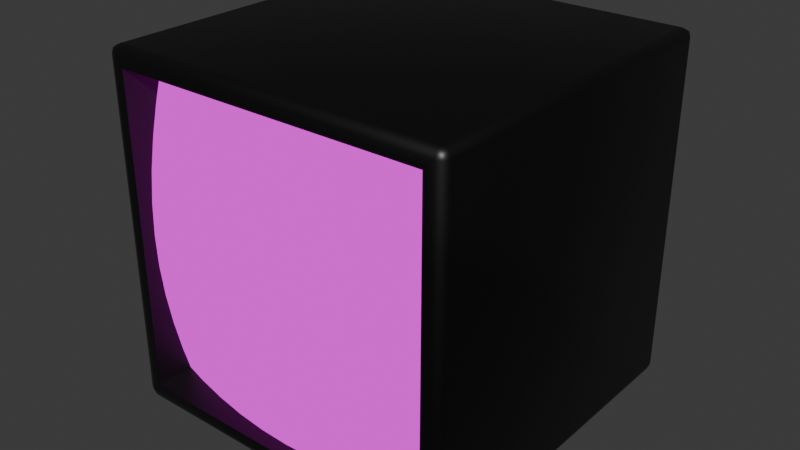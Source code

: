 # Source: WebcamMonitor.blend  (saved by Blender 4.1.23; exported with 4.5.12 LTS)
import bpy
from mathutils import Matrix  # noqa: F401  (used for matrix-valued properties, if any)

bpy.ops.wm.read_factory_settings(use_empty=True)
scene = bpy.context.scene
scene.name = 'Scene'

# ---- collections
col_collection = bpy.data.collections.new('Collection'); scene.collection.children.link(col_collection)

# ---- images (referenced by path relative to the original .blend; pixels are not part of the script)
import os
ASSET_DIR = os.environ.get("B2B_ASSET_DIR", "")  # directory of the original .blend (textures are referenced by path, not embedded)
HERE = os.path.dirname(os.path.abspath(__file__))  # packed textures are extracted next to this script under _unpacked/

def load_image(name, relpath, width, height, colorspace="sRGB"):
    """Load a texture the original file referenced (path relative to the .blend, or extracted next to this script)."""
    p = next((c for c in (os.path.join(HERE, relpath), os.path.join(ASSET_DIR, relpath)) if relpath and os.path.exists(c)), "")
    if p:
        img = bpy.data.images.load(p, check_existing=True)
        img.name = name
    else:  # same state as the original file: an image datablock whose file is absent (Cycles renders it pink)
        img = bpy.data.images.new(name, width, height)
        img.source = "FILE"
        img.filepath = "//" + (relpath or name)
    img.colorspace_settings.name = colorspace
    return img
img_win_20240331_07_57_26_pro_jpg = load_image('WIN_20240331_07_57_26_Pro.jpg', 'WIN_20240331_07_57_26_Pro.jpg', 1024, 1024, 'sRGB')

# ---- materials (node trees are filled in below, after node groups)
mat_material = bpy.data.materials.new('Material')
mat_material.alpha_threshold = 0.0
mat_material.use_transparent_shadow = False
mat_material.roughness = 0.5
mat_material.line_color = (0.0, 0.0, 0.0, 1.0)
mat_screen = bpy.data.materials.new('Screen')
mat_screen.use_transparent_shadow = False

# ---- material node trees
mat_material.use_nodes = True; mat_material.node_tree.nodes.clear()
_N = mat_material.node_tree.nodes; _L = mat_material.node_tree.links
n0 = _N.new('ShaderNodeOutputMaterial'); n0.name = 'Material Output'; n0.location = (300, 300)
n1 = _N.new('ShaderNodeBsdfPrincipled'); n1.name = 'Principled BSDF'; n1.location = (10, 300)
n1.inputs[0].default_value = (0.0, 0.0, 0.0, 1.0)
n1.inputs[1].default_value = 0.9507
n1.inputs[2].default_value = 0.4507
n1.inputs[3].default_value = 0.1
n1.inputs[22].default_value = (0.0, 0.0, 0.0, 1.0)
_L.new(n1.outputs[0], n0.inputs[0])
n0.is_active_output = True
mat_screen.use_nodes = True; mat_screen.node_tree.nodes.clear()
_N = mat_screen.node_tree.nodes; _L = mat_screen.node_tree.links
n0 = _N.new('ShaderNodeOutputMaterial'); n0.name = 'Material Output'; n0.location = (300, 300)
n1 = _N.new('ShaderNodeTexImage'); n1.name = 'Image Texture'; n1.location = (-70, 268)
n1.image = img_win_20240331_07_57_26_pro_jpg
_L.new(n1.outputs[0], n0.inputs[0])
n0.is_active_output = True

# ---- world
world_world = bpy.data.worlds.new('World'); scene.world = world_world
world_world.use_nodes = True; world_world.node_tree.nodes.clear()
_N = world_world.node_tree.nodes; _L = world_world.node_tree.links
n0 = _N.new('ShaderNodeOutputWorld'); n0.name = 'World Output'; n0.location = (300, 300)
n1 = _N.new('ShaderNodeBackground'); n1.name = 'Background'; n1.location = (10, 300)
n1.inputs[0].default_value = (0.05088, 0.05088, 0.05088, 1.0)
_L.new(n1.outputs[0], n0.inputs[0])
n0.is_active_output = True
world_world.color = (0.05088, 0.05088, 0.05088)
world_world.use_sun_shadow = False
world_world.sun_shadow_jitter_overblur = 0.0

# ---- meshes
me_cube = bpy.data.meshes.new('Cube')
me_cube.from_pydata([(0.8982, -1.0, 0.8982), (0.8982, -1.0, -0.8982), (-0.8982, -1.0, 0.8982), (-0.8982, -1.0, -0.8982), (-0.8094, -0.6912, -0.8094), (-0.8094, -0.6912, 0.8094), (0.8094, -0.6912, 0.8094), (0.8094, -0.6912, -0.8094), (-0.8982, -0.7971, -0.8982), (-0.8982, -0.7971, 0.8982), (0.8982, -0.7971, 0.8982), (0.8982, -0.7971, -0.8982), (0.7186, -0.8423, 0.8982), (0.5389, -0.8797, 0.8982), (0.3593, -0.9079, 0.8982), (0.1796, -0.9254, 0.8982), (-2.98e-08, -0.9313, 0.8982), (-0.1796, -0.9254, 0.8982), (-0.3593, -0.9079, 0.8982), (-0.5389, -0.8797, 0.8982), (-0.7186, -0.8423, 0.8982), (-0.7186, -0.8423, -0.8982), (-0.5389, -0.8797, -0.8982), (-0.3593, -0.9079, -0.8982), (-0.1796, -0.9254, -0.8982), (2.98e-08, -0.9313, -0.8982), (0.1796, -0.9254, -0.8982), (0.3593, -0.9079, -0.8982), (0.5389, -0.8797, -0.8982), (0.7186, -0.8423, -0.8982), (-0.8982, -0.8423, -0.7186), (-0.8982, -0.8797, -0.5389), (-0.8982, -0.9079, -0.3593), (-0.8982, -0.9254, -0.1796), (-0.8982, -0.9313, 2.98e-08), (-0.8982, -0.9254, 0.1796), (-0.8982, -0.9079, 0.3593), (-0.8982, -0.8797, 0.5389), (-0.8982, -0.8423, 0.7186), (0.8982, -0.8423, 0.7186), (0.8982, -0.8797, 0.5389), (0.8982, -0.9079, 0.3593), (0.8982, -0.9254, 0.1796), (0.8982, -0.9313, -2.98e-08), (0.8982, -0.9254, -0.1796), (0.8982, -0.9079, -0.3593), (0.8982, -0.8797, -0.5389), (0.8982, -0.8423, -0.7186), (0.7186, -0.8908, 0.7186), (0.7186, -0.9313, 0.5389), (0.7186, -0.962, 0.3593), (0.7186, -0.9812, 0.1796), (0.7186, -0.9877, -2.98e-08), (0.7186, -0.9812, -0.1796), (0.7186, -0.962, -0.3593), (0.7186, -0.9313, -0.5389), (0.7186, -0.8908, -0.7186), (0.5389, -0.9313, 0.7186), (0.5389, -0.9747, 0.5389), (0.5389, -1.008, 0.3593), (0.5389, -1.029, 0.1796), (0.5389, -1.036, -2.98e-08), (0.5389, -1.029, -0.1796), (0.5389, -1.008, -0.3593), (0.5389, -0.9747, -0.5389), (0.5389, -0.9313, -0.7186), (0.3593, -0.962, 0.7186), (0.3593, -1.008, 0.5389), (0.3593, -1.043, 0.3593), (0.3593, -1.066, 0.1796), (0.3593, -1.074, -2.98e-08), (0.3593, -1.066, -0.1796), (0.3593, -1.043, -0.3593), (0.3593, -1.008, -0.5389), (0.3593, -0.962, -0.7186), (0.1796, -0.9812, 0.7186), (0.1796, -1.029, 0.5389), (0.1796, -1.066, 0.3593), (0.1796, -1.09, 0.1796), (0.1796, -1.099, -2.98e-08), (0.1796, -1.09, -0.1796), (0.1796, -1.066, -0.3593), (0.1796, -1.029, -0.5389), (0.1796, -0.9812, -0.7186), (-2.384e-08, -0.9877, 0.7186), (-1.788e-08, -1.036, 0.5389), (-1.192e-08, -1.074, 0.3593), (-5.96e-09, -1.099, 0.1796), (0.0, -1.108, -2.98e-08), (5.96e-09, -1.099, -0.1796), (1.192e-08, -1.074, -0.3593), (1.788e-08, -1.036, -0.5389), (2.384e-08, -0.9877, -0.7186), (-0.1796, -0.9812, 0.7186), (-0.1796, -1.029, 0.5389), (-0.1796, -1.066, 0.3593), (-0.1796, -1.09, 0.1796), (-0.1796, -1.099, -2.98e-08), (-0.1796, -1.09, -0.1796), (-0.1796, -1.066, -0.3593), (-0.1796, -1.029, -0.5389), (-0.1796, -0.9812, -0.7186), (-0.3593, -0.962, 0.7186), (-0.3593, -1.008, 0.5389), (-0.3593, -1.043, 0.3593), (-0.3593, -1.066, 0.1796), (-0.3593, -1.074, -2.98e-08), (-0.3593, -1.066, -0.1796), (-0.3593, -1.043, -0.3593), (-0.3593, -1.008, -0.5389), (-0.3593, -0.962, -0.7186), (-0.5389, -0.9313, 0.7186), (-0.5389, -0.9747, 0.5389), (-0.5389, -1.008, 0.3593), (-0.5389, -1.029, 0.1796), (-0.5389, -1.036, -2.98e-08), (-0.5389, -1.029, -0.1796), (-0.5389, -1.008, -0.3593), (-0.5389, -0.9747, -0.5389), (-0.5389, -0.9313, -0.7186), (-0.7186, -0.8908, 0.7186), (-0.7186, -0.9313, 0.5389), (-0.7186, -0.962, 0.3593), (-0.7186, -0.9812, 0.1796), (-0.7186, -0.9877, -2.98e-08), (-0.7186, -0.9812, -0.1796), (-0.7186, -0.962, -0.3593), (-0.7186, -0.9313, -0.5389), (-0.7186, -0.8908, -0.7186), (0.9512, 1.0, 0.9512), (0.9512, 0.9512, 1.0), (1.0, 0.9512, 0.9512), (0.9512, 0.9857, 0.9857), (0.9794, 0.9794, 0.9794), (0.9857, 0.9512, 0.9857), (0.9857, 0.9857, 0.9512), (0.9512, 0.9512, -1.0), (0.9512, 1.0, -0.9512), (1.0, 0.9512, -0.9512), (0.9512, 0.9857, -0.9857), (0.9794, 0.9794, -0.9794), (0.9857, 0.9857, -0.9512), (0.9857, 0.9512, -0.9857), (-0.9512, 1.0, 0.9512), (-1.0, 0.9512, 0.9512), (-0.9512, 0.9512, 1.0), (-0.9857, 0.9857, 0.9512), (-0.9794, 0.9794, 0.9794), (-0.9857, 0.9512, 0.9857), (-0.9512, 0.9857, 0.9857), (-1.0, 0.9512, -0.9512), (-0.9512, 1.0, -0.9512), (-0.9512, 0.9512, -1.0), (-0.9857, 0.9857, -0.9512), (-0.9794, 0.9794, -0.9794), (-0.9512, 0.9857, -0.9857), (-0.9857, 0.9512, -0.9857), (-0.9512, -0.9512, -1.0), (-0.9512, -1.0, -0.9512), (-1.0, -0.9512, -0.9512), (-0.9512, -0.9857, -0.9857), (-0.9794, -0.9794, -0.9794), (-0.9857, -0.9857, -0.9512), (-0.9857, -0.9512, -0.9857), (-0.9512, -1.0, 0.9512), (-0.9512, -0.9512, 1.0), (-1.0, -0.9512, 0.9512), (-0.9512, -0.9857, 0.9857), (-0.9794, -0.9794, 0.9794), (-0.9857, -0.9512, 0.9857), (-0.9857, -0.9857, 0.9512), (1.0, -0.9512, 0.9512), (0.9512, -0.9512, 1.0), (0.9512, -1.0, 0.9512), (0.9857, -0.9512, 0.9857), (0.9794, -0.9794, 0.9794), (0.9512, -0.9857, 0.9857), (0.9857, -0.9857, 0.9512), (0.9512, -1.0, -0.9512), (0.9512, -0.9512, -1.0), (1.0, -0.9512, -0.9512), (0.9512, -0.9857, -0.9857), (0.9794, -0.9794, -0.9794), (0.9857, -0.9512, -0.9857), (0.9857, -0.9857, -0.9512)], [], [(152, 136, 179, 157), (3, 1, 7, 4), (3, 2, 164, 158), (159, 166, 144, 150), (130, 145, 165, 172), (138, 131, 171, 180), (1, 3, 158, 178), (0, 1, 178, 173), (2, 0, 173, 164), (1, 0, 6, 7), (0, 2, 5, 6), (2, 3, 4, 5), (120, 20, 9, 38), (39, 10, 12, 48), (48, 12, 13, 57), (57, 13, 14, 66), (66, 14, 15, 75), (75, 15, 16, 84), (84, 16, 17, 93), (93, 17, 18, 102), (102, 18, 19, 111), (111, 19, 20, 120), (22, 119, 128, 21), (119, 118, 127, 128), (118, 117, 126, 127), (117, 116, 125, 126), (116, 115, 124, 125), (115, 114, 123, 124), (114, 113, 122, 123), (113, 112, 121, 122), (112, 111, 120, 121), (23, 110, 119, 22), (110, 109, 118, 119), (109, 108, 117, 118), (108, 107, 116, 117), (107, 106, 115, 116), (106, 105, 114, 115), (105, 104, 113, 114), (104, 103, 112, 113), (103, 102, 111, 112), (24, 101, 110, 23), (101, 100, 109, 110), (100, 99, 108, 109), (99, 98, 107, 108), (98, 97, 106, 107), (97, 96, 105, 106), (96, 95, 104, 105), (95, 94, 103, 104), (94, 93, 102, 103), (25, 92, 101, 24), (92, 91, 100, 101), (91, 90, 99, 100), (90, 89, 98, 99), (89, 88, 97, 98), (88, 87, 96, 97), (87, 86, 95, 96), (86, 85, 94, 95), (85, 84, 93, 94), (26, 83, 92, 25), (83, 82, 91, 92), (82, 81, 90, 91), (81, 80, 89, 90), (80, 79, 88, 89), (79, 78, 87, 88), (78, 77, 86, 87), (77, 76, 85, 86), (76, 75, 84, 85), (27, 74, 83, 26), (74, 73, 82, 83), (73, 72, 81, 82), (72, 71, 80, 81), (71, 70, 79, 80), (70, 69, 78, 79), (69, 68, 77, 78), (68, 67, 76, 77), (67, 66, 75, 76), (28, 65, 74, 27), (65, 64, 73, 74), (64, 63, 72, 73), (63, 62, 71, 72), (62, 61, 70, 71), (61, 60, 69, 70), (60, 59, 68, 69), (59, 58, 67, 68), (58, 57, 66, 67), (29, 56, 65, 28), (56, 55, 64, 65), (55, 54, 63, 64), (54, 53, 62, 63), (53, 52, 61, 62), (52, 51, 60, 61), (51, 50, 59, 60), (50, 49, 58, 59), (49, 48, 57, 58), (11, 47, 56, 29), (47, 46, 55, 56), (46, 45, 54, 55), (45, 44, 53, 54), (44, 43, 52, 53), (43, 42, 51, 52), (42, 41, 50, 51), (41, 40, 49, 50), (40, 39, 48, 49), (21, 128, 30, 8), (128, 127, 31, 30), (127, 126, 32, 31), (126, 125, 33, 32), (125, 124, 34, 33), (124, 123, 35, 34), (123, 122, 36, 35), (122, 121, 37, 36), (121, 120, 38, 37), (129, 132, 133, 135), (130, 134, 133, 132), (131, 135, 133, 134), (136, 139, 140, 142), (137, 141, 140, 139), (138, 142, 140, 141), (143, 146, 147, 149), (144, 148, 147, 146), (145, 149, 147, 148), (150, 153, 154, 156), (151, 155, 154, 153), (152, 156, 154, 155), (157, 160, 161, 163), (158, 162, 161, 160), (159, 163, 161, 162), (164, 167, 168, 170), (165, 169, 168, 167), (166, 170, 168, 169), (171, 174, 175, 177), (172, 176, 175, 174), (173, 177, 175, 176), (178, 181, 182, 184), (179, 183, 182, 181), (180, 184, 182, 183), (152, 157, 163, 156), (156, 163, 159, 150), (136, 152, 155, 139), (139, 155, 151, 137), (131, 138, 141, 135), (135, 141, 137, 129), (158, 164, 170, 162), (162, 170, 166, 159), (173, 178, 184, 177), (177, 184, 180, 171), (143, 151, 153, 146), (146, 153, 150, 144), (172, 165, 167, 176), (176, 167, 164, 173), (130, 172, 174, 134), (134, 174, 171, 131), (157, 179, 181, 160), (160, 181, 178, 158), (165, 145, 148, 169), (169, 148, 144, 166), (145, 130, 132, 149), (149, 132, 129, 143), (179, 136, 142, 183), (183, 142, 138, 180), (151, 143, 129, 137)])
me_cube.polygons.foreach_set('use_smooth', [True] * 161)
me_cube.polygons.foreach_set('material_index', [0, 0, 0, 0, 0, 0, 0, 0, 0, 0, 0, 0, 1, 1, 1, 1, 1, 1, 1, 1, 1, 1, 1, 1, 1, 1, 1, 1, 1, 1, 1, 1, 1, 1, 1, 1, 1, 1, 1, 1, 1, 1, 1, 1, 1, 1, 1, 1, 1, 1, 1, 1, 1, 1, 1, 1, 1, 1, 1, 1, 1, 1, 1, 1, 1, 1, 1, 1, 1, 1, 1, 1, 1, 1, 1, 1, 1, 1, 1, 1, 1, 1, 1, 1, 1, 1, 1, 1, 1, 1, 1, 1, 1, 1, 1, 1, 1, 1, 1, 1, 1, 1, 1, 1, 1, 1, 1, 1, 1, 1, 1, 1, 0, 0, 0, 0, 0, 0, 0, 0, 0, 0, 0, 0, 0, 0, 0, 0, 0, 0, 0, 0, 0, 0, 0, 0, 0, 0, 0, 0, 0, 0, 0, 0, 0, 0, 0, 0, 0, 0, 0, 0, 0, 0, 0, 0, 0, 0, 0, 0, 0])
_k = set([(0, 1), (0, 2), (0, 6), (1, 3), (1, 7), (2, 3), (2, 5), (3, 4), (4, 5), (4, 7), (5, 6), (6, 7)])
me_cube.attributes.new('sharp_edge', 'BOOLEAN', 'EDGE').data.foreach_set('value', [ (min(e.vertices), max(e.vertices)) in _k for e in me_cube.edges])
_uv = me_cube.uv_layers.new(name='UVMap')
_uv.uv.foreach_set('vector', [0.1311, 0.5061, 0.3689, 0.5061, 0.3689, 0.7439, 0.1311, 0.7439, 0.3877, 0.9873, 0.3877, 0.7627, 0.3877, 0.7627, 0.3877, 0.9873, 0.3877, 0.9873, 0.6123, 0.9873, 0.6189, 0.9939, 0.3811, 0.9939, 0.3811, 0.0061, 0.6189, 0.0061, 0.6189, 0.2439, 0.3811, 0.2439, 0.6311, 0.5061, 0.8689, 0.5061, 0.8689, 0.7439, 0.6311, 0.7439, 0.3811, 0.5061, 0.6189, 0.5061, 0.6189, 0.7439, 0.3811, 0.7439, 0.3877, 0.7627, 0.3877, 0.9873, 0.3811, 0.9939, 0.3811, 0.7561, 0.6123, 0.7627, 0.3877, 0.7627, 0.3811, 0.7561, 0.6189, 0.7561, 0.6123, 0.9873, 0.6123, 0.7627, 0.6189, 0.7561, 0.6189, 0.9939, 0.3877, 0.7627, 0.6123, 0.7627, 0.6123, 0.7627, 0.3877, 0.7627, 0.6123, 0.7627, 0.6123, 0.9873, 0.6123, 0.9873, 0.6123, 0.7627, 0.6123, 0.9873, 0.3877, 0.9873, 0.3877, 0.9873, 0.6123, 0.9873, 0.1047, 0.8953, 0.1014, 0.997, 2.295e-07, 1.0, 0.003013, 0.8986, 0.997, 0.8986, 1.0, 1.0, 0.8986, 0.997, 0.8953, 0.8953, 0.8953, 0.8953, 0.8986, 0.997, 0.798, 0.9948, 0.7949, 0.8927, 0.7949, 0.8927, 0.798, 0.9948, 0.6983, 0.9933, 0.6958, 0.8908, 0.6958, 0.8908, 0.6983, 0.9933, 0.599, 0.9925, 0.5976, 0.8897, 0.5976, 0.8897, 0.599, 0.9925, 0.5, 0.9924, 0.5, 0.8893, 0.5, 0.8893, 0.5, 0.9924, 0.401, 0.9925, 0.4024, 0.8897, 0.4024, 0.8897, 0.401, 0.9925, 0.3017, 0.9933, 0.3042, 0.8908, 0.3042, 0.8908, 0.3017, 0.9933, 0.202, 0.9948, 0.2051, 0.8927, 0.2051, 0.8927, 0.202, 0.9948, 0.1014, 0.997, 0.1047, 0.8953, 0.202, 0.005232, 0.2051, 0.1073, 0.1047, 0.1047, 0.1014, 0.003014, 0.2051, 0.1073, 0.2076, 0.2076, 0.1073, 0.2051, 0.1047, 0.1047, 0.2076, 0.2076, 0.2095, 0.3062, 0.1092, 0.3042, 0.1073, 0.2051, 0.2095, 0.3062, 0.2107, 0.4035, 0.1103, 0.4024, 0.1092, 0.3042, 0.2107, 0.4035, 0.2111, 0.5, 0.1107, 0.5, 0.1103, 0.4024, 0.2111, 0.5, 0.2107, 0.5965, 0.1103, 0.5976, 0.1107, 0.5, 0.2107, 0.5965, 0.2095, 0.6938, 0.1092, 0.6958, 0.1103, 0.5976, 0.2095, 0.6938, 0.2076, 0.7924, 0.1073, 0.7949, 0.1092, 0.6958, 0.2076, 0.7924, 0.2051, 0.8927, 0.1047, 0.8953, 0.1073, 0.7949, 0.3017, 0.006712, 0.3042, 0.1092, 0.2051, 0.1073, 0.202, 0.005232, 0.3042, 0.1092, 0.3062, 0.2095, 0.2076, 0.2076, 0.2051, 0.1073, 0.3062, 0.2095, 0.3077, 0.3077, 0.2095, 0.3062, 0.2076, 0.2076, 0.3077, 0.3077, 0.3088, 0.4044, 0.2107, 0.4035, 0.2095, 0.3062, 0.3088, 0.4044, 0.3092, 0.5, 0.2111, 0.5, 0.2107, 0.4035, 0.3092, 0.5, 0.3088, 0.5956, 0.2107, 0.5965, 0.2111, 0.5, 0.3088, 0.5956, 0.3077, 0.6923, 0.2095, 0.6938, 0.2107, 0.5965, 0.3077, 0.6923, 0.3062, 0.7905, 0.2076, 0.7924, 0.2095, 0.6938, 0.3062, 0.7905, 0.3042, 0.8908, 0.2051, 0.8927, 0.2076, 0.7924, 0.401, 0.007489, 0.4024, 0.1103, 0.3042, 0.1092, 0.3017, 0.006712, 0.4024, 0.1103, 0.4035, 0.2107, 0.3062, 0.2095, 0.3042, 0.1092, 0.4035, 0.2107, 0.4044, 0.3088, 0.3077, 0.3077, 0.3062, 0.2095, 0.4044, 0.3088, 0.405, 0.405, 0.3088, 0.4044, 0.3077, 0.3077, 0.405, 0.405, 0.4052, 0.5, 0.3092, 0.5, 0.3088, 0.4044, 0.4052, 0.5, 0.405, 0.595, 0.3088, 0.5956, 0.3092, 0.5, 0.405, 0.595, 0.4044, 0.6912, 0.3077, 0.6923, 0.3088, 0.5956, 0.4044, 0.6912, 0.4035, 0.7893, 0.3062, 0.7905, 0.3077, 0.6923, 0.4035, 0.7893, 0.4024, 0.8897, 0.3042, 0.8908, 0.3062, 0.7905, 0.5, 0.007614, 0.5, 0.1107, 0.4024, 0.1103, 0.401, 0.007489, 0.5, 0.1107, 0.5, 0.2111, 0.4035, 0.2107, 0.4024, 0.1103, 0.5, 0.2111, 0.5, 0.3092, 0.4044, 0.3088, 0.4035, 0.2107, 0.5, 0.3092, 0.5, 0.4052, 0.405, 0.405, 0.4044, 0.3088, 0.5, 0.4052, 0.5, 0.5, 0.4052, 0.5, 0.405, 0.405, 0.5, 0.5, 0.5, 0.5948, 0.405, 0.595, 0.4052, 0.5, 0.5, 0.5948, 0.5, 0.6908, 0.4044, 0.6912, 0.405, 0.595, 0.5, 0.6908, 0.5, 0.7889, 0.4035, 0.7893, 0.4044, 0.6912, 0.5, 0.7889, 0.5, 0.8893, 0.4024, 0.8897, 0.4035, 0.7893, 0.599, 0.007489, 0.5976, 0.1103, 0.5, 0.1107, 0.5, 0.007614, 0.5976, 0.1103, 0.5965, 0.2107, 0.5, 0.2111, 0.5, 0.1107, 0.5965, 0.2107, 0.5956, 0.3088, 0.5, 0.3092, 0.5, 0.2111, 0.5956, 0.3088, 0.595, 0.405, 0.5, 0.4052, 0.5, 0.3092, 0.595, 0.405, 0.5948, 0.5, 0.5, 0.5, 0.5, 0.4052, 0.5948, 0.5, 0.595, 0.595, 0.5, 0.5948, 0.5, 0.5, 0.595, 0.595, 0.5956, 0.6912, 0.5, 0.6908, 0.5, 0.5948, 0.5956, 0.6912, 0.5965, 0.7893, 0.5, 0.7889, 0.5, 0.6908, 0.5965, 0.7893, 0.5976, 0.8897, 0.5, 0.8893, 0.5, 0.7889, 0.6983, 0.006712, 0.6958, 0.1092, 0.5976, 0.1103, 0.599, 0.007489, 0.6958, 0.1092, 0.6938, 0.2095, 0.5965, 0.2107, 0.5976, 0.1103, 0.6938, 0.2095, 0.6923, 0.3077, 0.5956, 0.3088, 0.5965, 0.2107, 0.6923, 0.3077, 0.6912, 0.4044, 0.595, 0.405, 0.5956, 0.3088, 0.6912, 0.4044, 0.6908, 0.5, 0.5948, 0.5, 0.595, 0.405, 0.6908, 0.5, 0.6912, 0.5956, 0.595, 0.595, 0.5948, 0.5, 0.6912, 0.5956, 0.6923, 0.6923, 0.5956, 0.6912, 0.595, 0.595, 0.6923, 0.6923, 0.6938, 0.7905, 0.5965, 0.7893, 0.5956, 0.6912, 0.6938, 0.7905, 0.6958, 0.8908, 0.5976, 0.8897, 0.5965, 0.7893, 0.798, 0.005232, 0.7949, 0.1073, 0.6958, 0.1092, 0.6983, 0.006712, 0.7949, 0.1073, 0.7924, 0.2076, 0.6938, 0.2095, 0.6958, 0.1092, 0.7924, 0.2076, 0.7905, 0.3062, 0.6923, 0.3077, 0.6938, 0.2095, 0.7905, 0.3062, 0.7893, 0.4035, 0.6912, 0.4044, 0.6923, 0.3077, 0.7893, 0.4035, 0.7889, 0.5, 0.6908, 0.5, 0.6912, 0.4044, 0.7889, 0.5, 0.7893, 0.5965, 0.6912, 0.5956, 0.6908, 0.5, 0.7893, 0.5965, 0.7905, 0.6938, 0.6923, 0.6923, 0.6912, 0.5956, 0.7905, 0.6938, 0.7924, 0.7924, 0.6938, 0.7905, 0.6923, 0.6923, 0.7924, 0.7924, 0.7949, 0.8927, 0.6958, 0.8908, 0.6938, 0.7905, 0.8986, 0.003013, 0.8953, 0.1047, 0.7949, 0.1073, 0.798, 0.005232, 0.8953, 0.1047, 0.8927, 0.2051, 0.7924, 0.2076, 0.7949, 0.1073, 0.8927, 0.2051, 0.8908, 0.3042, 0.7905, 0.3062, 0.7924, 0.2076, 0.8908, 0.3042, 0.8897, 0.4024, 0.7893, 0.4035, 0.7905, 0.3062, 0.8897, 0.4024, 0.8893, 0.5, 0.7889, 0.5, 0.7893, 0.4035, 0.8893, 0.5, 0.8897, 0.5976, 0.7893, 0.5965, 0.7889, 0.5, 0.8897, 0.5976, 0.8908, 0.6958, 0.7905, 0.6938, 0.7893, 0.5965, 0.8908, 0.6958, 0.8927, 0.7949, 0.7924, 0.7924, 0.7905, 0.6938, 0.8927, 0.7949, 0.8953, 0.8953, 0.7949, 0.8927, 0.7924, 0.7924, 1.0, 0.0, 0.997, 0.1014, 0.8953, 0.1047, 0.8986, 0.003013, 0.997, 0.1014, 0.9948, 0.202, 0.8927, 0.2051, 0.8953, 0.1047, 0.9948, 0.202, 0.9933, 0.3017, 0.8908, 0.3042, 0.8927, 0.2051, 0.9933, 0.3017, 0.9925, 0.401, 0.8897, 0.4024, 0.8908, 0.3042, 0.9925, 0.401, 0.9924, 0.5, 0.8893, 0.5, 0.8897, 0.4024, 0.9924, 0.5, 0.9925, 0.599, 0.8897, 0.5976, 0.8893, 0.5, 0.9925, 0.599, 0.9933, 0.6983, 0.8908, 0.6958, 0.8897, 0.5976, 0.9933, 0.6983, 0.9948, 0.798, 0.8927, 0.7949, 0.8908, 0.6958, 0.9948, 0.798, 0.997, 0.8986, 0.8953, 0.8953, 0.8927, 0.7949, 0.1014, 0.003014, 0.1047, 0.1047, 0.003013, 0.1014, 0.0, 2.95e-07, 0.1047, 0.1047, 0.1073, 0.2051, 0.005232, 0.202, 0.003013, 0.1014, 0.1073, 0.2051, 0.1092, 0.3042, 0.006712, 0.3017, 0.005232, 0.202, 0.1092, 0.3042, 0.1103, 0.4024, 0.007489, 0.401, 0.006712, 0.3017, 0.1103, 0.4024, 0.1107, 0.5, 0.007614, 0.5, 0.007489, 0.401, 0.1107, 0.5, 0.1103, 0.5976, 0.007489, 0.599, 0.007614, 0.5, 0.1103, 0.5976, 0.1092, 0.6958, 0.006712, 0.6983, 0.007489, 0.599, 0.1092, 0.6958, 0.1073, 0.7949, 0.005232, 0.798, 0.006712, 0.6983, 0.1073, 0.7949, 0.1047, 0.8953, 0.003013, 0.8986, 0.005232, 0.798, 0.6189, 0.4939, 0.625, 0.4939, 0.6241, 0.5, 0.6189, 0.5, 0.6311, 0.5061, 0.625, 0.5061, 0.6241, 0.5, 0.6311, 0.5, 0.6189, 0.5061, 0.6189, 0.5, 0.6241, 0.5, 0.625, 0.5061, 0.3689, 0.5061, 0.3689, 0.5, 0.375, 0.5009, 0.375, 0.5061, 0.3811, 0.4939, 0.3811, 0.5, 0.375, 0.5009, 0.375, 0.4939, 0.3811, 0.5061, 0.375, 0.5061, 0.375, 0.5009, 0.3811, 0.5, 0.6189, 0.2561, 0.6189, 0.25, 0.6224, 0.25, 0.625, 0.2561, 0.6189, 0.2439, 0.625, 0.2439, 0.625, 0.2474, 0.6189, 0.25, 0.8689, 0.5061, 0.8689, 0.5, 0.8724, 0.5, 0.875, 0.5061, 0.3811, 0.2439, 0.3811, 0.25, 0.3776, 0.25, 0.375, 0.2439, 0.3811, 0.2561, 0.375, 0.2561, 0.375, 0.2526, 0.3811, 0.25, 0.1311, 0.5061, 0.125, 0.5061, 0.125, 0.5026, 0.1311, 0.5, 0.1311, 0.7439, 0.1311, 0.75, 0.1276, 0.75, 0.125, 0.7439, 0.3811, 0.9939, 0.3811, 1.0, 0.3776, 1.0, 0.375, 0.9939, 0.3811, 0.0061, 0.375, 0.0061, 0.375, 0.002578, 0.3811, 0.0, 0.6189, 0.9939, 0.625, 0.9939, 0.625, 0.9974, 0.6189, 1.0, 0.8689, 0.7439, 0.875, 0.7439, 0.875, 0.7474, 0.8689, 0.75, 0.6189, 0.0061, 0.6189, 0.0, 0.6224, 0.0, 0.625, 0.0061, 0.6189, 0.7439, 0.625, 0.7439, 0.625, 0.7491, 0.6189, 0.75, 0.6311, 0.7439, 0.6311, 0.75, 0.625, 0.7491, 0.625, 0.7439, 0.6189, 0.7561, 0.6189, 0.75, 0.625, 0.7491, 0.625, 0.7561, 0.3811, 0.7561, 0.375, 0.7561, 0.3759, 0.75, 0.3811, 0.75, 0.3689, 0.7439, 0.375, 0.7439, 0.3759, 0.75, 0.3689, 0.75, 0.3811, 0.7439, 0.3811, 0.75, 0.3759, 0.75, 0.375, 0.7439, 0.1311, 0.5061, 0.1311, 0.7439, 0.125, 0.7439, 0.125, 0.5061, 0.375, 0.2439, 0.375, 0.0061, 0.3811, 0.0061, 0.3811, 0.2439, 0.3689, 0.5061, 0.1311, 0.5061, 0.1311, 0.5, 0.3689, 0.5, 0.375, 0.4939, 0.375, 0.2561, 0.3811, 0.2561, 0.3811, 0.4939, 0.6189, 0.5061, 0.3811, 0.5061, 0.3811, 0.5, 0.6189, 0.5, 0.6189, 0.5, 0.3811, 0.5, 0.3811, 0.4939, 0.6189, 0.4939, 0.3811, 0.9939, 0.6189, 0.9939, 0.6189, 1.0, 0.3811, 1.0, 0.3811, 0.0, 0.6189, 0.0, 0.6189, 0.0061, 0.3811, 0.0061, 0.6189, 0.7561, 0.3811, 0.7561, 0.3811, 0.75, 0.6189, 0.75, 0.6189, 0.75, 0.3811, 0.75, 0.3811, 0.7439, 0.6189, 0.7439, 0.6189, 0.2561, 0.3811, 0.2561, 0.3811, 0.25, 0.6189, 0.25, 0.6189, 0.25, 0.3811, 0.25, 0.3811, 0.2439, 0.6189, 0.2439, 0.6311, 0.7439, 0.8689, 0.7439, 0.8689, 0.75, 0.6311, 0.75, 0.625, 0.7561, 0.625, 0.9939, 0.6189, 0.9939, 0.6189, 0.7561, 0.6311, 0.5061, 0.6311, 0.7439, 0.625, 0.7439, 0.625, 0.5061, 0.625, 0.5061, 0.625, 0.7439, 0.6189, 0.7439, 0.6189, 0.5061, 0.1311, 0.7439, 0.3689, 0.7439, 0.3689, 0.75, 0.1311, 0.75, 0.375, 0.9939, 0.375, 0.7561, 0.3811, 0.7561, 0.3811, 0.9939, 0.8689, 0.7439, 0.8689, 0.5061, 0.875, 0.5061, 0.875, 0.7439, 0.625, 0.0061, 0.625, 0.2439, 0.6189, 0.2439, 0.6189, 0.0061, 0.8689, 0.5061, 0.6311, 0.5061, 0.6311, 0.5, 0.8689, 0.5, 0.625, 0.2561, 0.625, 0.4939, 0.6189, 0.4939, 0.6189, 0.2561, 0.3689, 0.7439, 0.3689, 0.5061, 0.375, 0.5061, 0.375, 0.7439, 0.375, 0.7439, 0.375, 0.5061, 0.3811, 0.5061, 0.3811, 0.7439, 0.3811, 0.2561, 0.6189, 0.2561, 0.6189, 0.4939, 0.3811, 0.4939])
me_cube.materials.append(mat_material)
me_cube.materials.append(mat_screen)
me_cube.use_mirror_vertex_groups = False
me_cube.update()

# ---- objects
ob_cube = bpy.data.objects.new('Cube', me_cube)

# ---- transforms, parenting, visibility, modifiers, constraints
ob_cube.location = (0.0, 0.0, 0.0)
ob_cube.lock_rotations_4d = False
ob_cube.empty_display_type = 'ARROWS'
ob_cube.lineart.crease_threshold = 0.0

# ---- collection membership
col_collection.objects.link(ob_cube)

# ---- scene / render settings (as saved in the file)
scene.frame_start = 1; scene.frame_end = 250; scene.frame_set(1)
scene.render.engine = 'BLENDER_EEVEE_NEXT'
scene.cycles.sampling_pattern = 'TABULATED_SOBOL'
scene.eevee.ray_tracing_options.trace_max_roughness = 0.0
bpy.context.view_layer.update()

# ---- added for rendering (the .blend has no active camera and no usable light): camera, sun
cam_auto = bpy.data.cameras.new('AutoCamera')
cam_auto.lens = 50.0
cam_auto.sensor_width = 36.0
cam_auto.clip_end = 1000.0
ob_auto_camera = bpy.data.objects.new('AutoCamera', cam_auto)
scene.collection.objects.link(ob_auto_camera)
ob_auto_camera.location = (3.26354, -3.97003, 2.61083)
ob_auto_camera.rotation_euler = (1.09748, -7.21219e-08, 0.694738)
scene.camera = ob_auto_camera
light_auto_sun = bpy.data.lights.new('AutoSun', 'SUN')
light_auto_sun.energy = 3.0
light_auto_sun.angle = 0.0523599
ob_auto_sun = bpy.data.objects.new('AutoSun', light_auto_sun)
scene.collection.objects.link(ob_auto_sun)
ob_auto_sun.rotation_euler = (0.872665, 0.174533, 0.523599)
bpy.context.view_layer.update()
